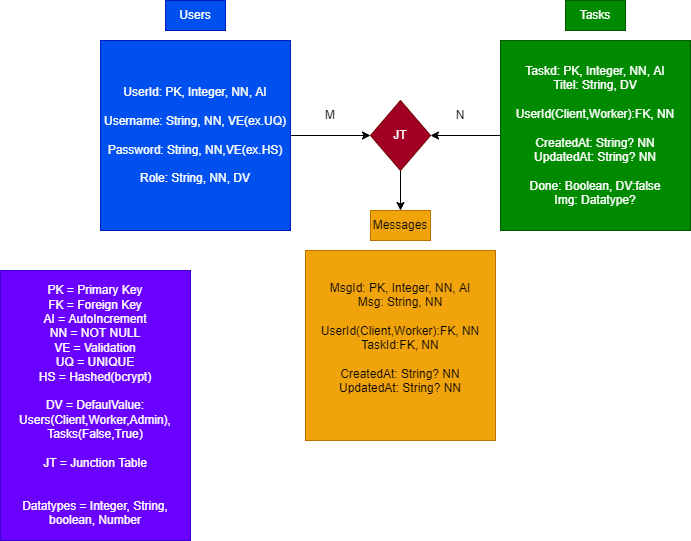

The diagram above was exported from draw.io. Its source (the exported page's mxGraphModel, read from the mxfile embedded in the PNG):
<mxGraphModel dx="1199" dy="790" grid="1" gridSize="10" guides="1" tooltips="1" connect="1" arrows="1" fold="1" page="1" pageScale="1" pageWidth="827" pageHeight="1169" math="0" shadow="0">
  <root>
    <mxCell id="0" />
    <mxCell id="1" parent="0" />
    <mxCell id="19" style="edgeStyle=none;html=1;entryX=0;entryY=0.5;entryDx=0;entryDy=0;" parent="1" source="4" target="12" edge="1">
      <mxGeometry relative="1" as="geometry" />
    </mxCell>
    <mxCell id="4" value="UserId: PK, Integer, NN, AI&lt;br&gt;&lt;br&gt;Username: String, NN, VE(ex.UQ)&lt;br&gt;&lt;br&gt;Password: String, NN,VE(ex.HS)&lt;br&gt;&lt;br&gt;Role: String, NN, DV" style="whiteSpace=wrap;html=1;aspect=fixed;fillColor=#0050ef;fontColor=#ffffff;strokeColor=#001DBC;" parent="1" vertex="1">
      <mxGeometry x="120" y="100" width="190" height="190" as="geometry" />
    </mxCell>
    <mxCell id="5" value="Users" style="text;html=1;strokeColor=#001DBC;fillColor=#0050ef;align=center;verticalAlign=middle;whiteSpace=wrap;rounded=0;fontColor=#ffffff;" parent="1" vertex="1">
      <mxGeometry x="185" y="60" width="60" height="30" as="geometry" />
    </mxCell>
    <mxCell id="8" value="PK = Primary Key&lt;br&gt;FK = Foreign Key&lt;br&gt;AI = AutoIncrement&lt;br&gt;NN = NOT NULL&lt;br&gt;VE = Validation&lt;br&gt;UQ = UNIQUE&lt;br&gt;HS = Hashed(bcrypt)&lt;br&gt;&lt;br&gt;DV = DefaulValue:&lt;br&gt;Users(Client,Worker,Admin),&lt;br&gt;Tasks(False,True)&lt;br&gt;&lt;br&gt;JT = Junction Table&lt;br&gt;&lt;br&gt;&lt;br&gt;Datatypes = Integer, String, boolean, Number" style="text;html=1;strokeColor=#3700CC;fillColor=#6a00ff;align=center;verticalAlign=middle;whiteSpace=wrap;rounded=0;fontColor=#ffffff;" parent="1" vertex="1">
      <mxGeometry x="20" y="330" width="190" height="270" as="geometry" />
    </mxCell>
    <mxCell id="20" style="edgeStyle=none;html=1;entryX=1;entryY=0.5;entryDx=0;entryDy=0;" parent="1" source="10" target="12" edge="1">
      <mxGeometry relative="1" as="geometry" />
    </mxCell>
    <mxCell id="10" value="&lt;span&gt;Taskd: PK, Integer, NN, AI&lt;br&gt;Titel: String, DV&lt;br&gt;&lt;br&gt;&lt;/span&gt;UserId(Client,Worker):FK, NN&lt;br&gt;&lt;br&gt;CreatedAt: String? NN&lt;br&gt;UpdatedAt: String? NN&lt;br&gt;&lt;br&gt;Done: Boolean, DV:false&lt;br&gt;Img: Datatype?" style="whiteSpace=wrap;html=1;aspect=fixed;fillColor=#008a00;strokeColor=#005700;fontColor=#ffffff;" parent="1" vertex="1">
      <mxGeometry x="520" y="100" width="190" height="190" as="geometry" />
    </mxCell>
    <mxCell id="11" value="Tasks" style="text;html=1;strokeColor=#005700;fillColor=#008a00;align=center;verticalAlign=middle;whiteSpace=wrap;rounded=0;fontColor=#ffffff;" parent="1" vertex="1">
      <mxGeometry x="585" y="60" width="60" height="30" as="geometry" />
    </mxCell>
    <mxCell id="26" style="edgeStyle=none;html=1;" parent="1" source="12" target="25" edge="1">
      <mxGeometry relative="1" as="geometry" />
    </mxCell>
    <mxCell id="12" value="JT" style="rhombus;whiteSpace=wrap;html=1;fillColor=#a20025;fontColor=#ffffff;strokeColor=#6F0000;" parent="1" vertex="1">
      <mxGeometry x="390" y="160" width="60" height="70" as="geometry" />
    </mxCell>
    <mxCell id="21" value="M" style="text;html=1;strokeColor=none;fillColor=none;align=center;verticalAlign=middle;whiteSpace=wrap;rounded=0;" parent="1" vertex="1">
      <mxGeometry x="320" y="160" width="60" height="30" as="geometry" />
    </mxCell>
    <mxCell id="22" value="N" style="text;html=1;strokeColor=none;fillColor=none;align=center;verticalAlign=middle;whiteSpace=wrap;rounded=0;" parent="1" vertex="1">
      <mxGeometry x="450" y="160" width="60" height="30" as="geometry" />
    </mxCell>
    <mxCell id="24" value="&lt;span&gt;MsgId: PK, Integer, NN, AI&lt;br&gt;Msg: String, NN&lt;br&gt;&lt;br&gt;&lt;/span&gt;UserId(Client,Worker):FK, NN&lt;br&gt;TaskId:FK, NN&lt;br&gt;&lt;br&gt;CreatedAt: String? NN&lt;br&gt;UpdatedAt: String? NN&lt;br&gt;&lt;br&gt;" style="whiteSpace=wrap;html=1;aspect=fixed;fillColor=#f0a30a;fontColor=#000000;strokeColor=#BD7000;" parent="1" vertex="1">
      <mxGeometry x="325" y="310" width="190" height="190" as="geometry" />
    </mxCell>
    <mxCell id="25" value="Messages" style="text;html=1;strokeColor=#BD7000;fillColor=#f0a30a;align=center;verticalAlign=middle;whiteSpace=wrap;rounded=0;fontColor=#000000;" parent="1" vertex="1">
      <mxGeometry x="390" y="270" width="60" height="30" as="geometry" />
    </mxCell>
  </root>
</mxGraphModel>